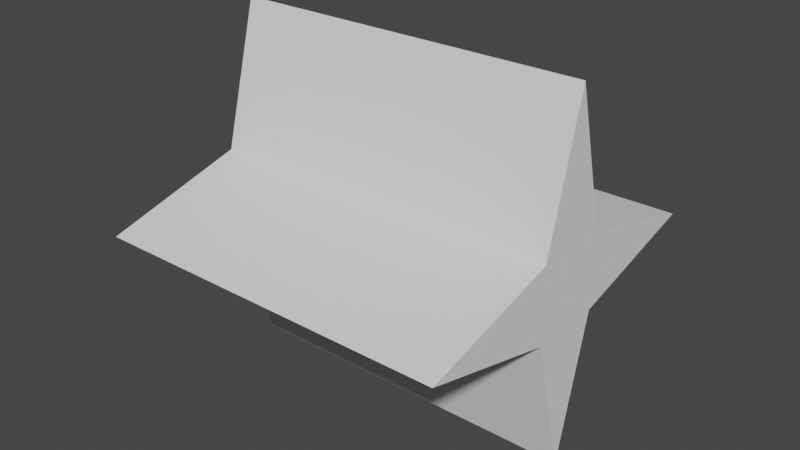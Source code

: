 # Source: Star.blend  (saved by Blender 2.90.8; exported with 4.5.12 LTS)
import bpy
from mathutils import Matrix  # noqa: F401  (used for matrix-valued properties, if any)

bpy.ops.wm.read_factory_settings(use_empty=True)
scene = bpy.context.scene
scene.name = 'Scene'

# ---- collections
col_collection = bpy.data.collections.new('Collection'); scene.collection.children.link(col_collection)

# ---- world
world_world = bpy.data.worlds.new('World'); scene.world = world_world
world_world.use_nodes = True; world_world.node_tree.nodes.clear()
_N = world_world.node_tree.nodes; _L = world_world.node_tree.links
n0 = _N.new('ShaderNodeOutputWorld'); n0.name = 'World Output'; n0.location = (300, 300)
n1 = _N.new('ShaderNodeBackground'); n1.name = 'Background'; n1.location = (10, 300)
n1.inputs[0].default_value = (0.05088, 0.05088, 0.05088, 1.0)
_L.new(n1.outputs[0], n0.inputs[0])
n0.is_active_output = True
world_world.color = (0.05088, 0.05088, 0.05088)
world_world.use_sun_shadow = False
world_world.sun_shadow_jitter_overblur = 0.0

# ---- meshes
me_star = bpy.data.meshes.new('Star')
me_star.from_pydata([(1.0, 1.0, 0.0), (-1.0, -1.0, 0.0), (1.0, -1.0, 0.0), (-1.0, 1.0, 0.0), (-1.0, 0.0, -1.0), (1.0, 0.0, 1.0), (-1.0, 0.0, 1.0), (1.0, 0.0, -1.0), (1.0, 0.0, 0.0), (-1.0, 0.0, 0.0), (-1.0, 0.2116, 0.2116), (0.0, 1.0, 0.0), (0.0, -1.0, 0.0), (0.0, 0.0, -1.0), (0.0, 0.0, 1.0), (-1.0, -0.2119, 0.2119), (1.0, -0.2119, 0.2119), (1.0, -0.2119, 0.2119), (1.0, 0.2116, 0.2116), (-1.0, 0.2116, 0.2116), (-1.0, -0.2073, -0.2073), (1.0, -0.2073, -0.2073), (1.0, -0.2073, -0.2073), (-1.0, 0.2116, 0.2116), (1.0, 0.205, -0.205), (-1.0, 0.205, -0.205)], [], [(9, 23, 19), (8, 5, 16), (7, 8, 21), (4, 9, 25), (20, 22, 2, 12, 1), (0, 18, 8), (1, 15, 9), (18, 10, 19, 23, 6, 14, 5), (15, 17, 16, 5, 14, 6), (9, 15, 6), (16, 17, 2, 8), (17, 15, 1, 12, 2), (3, 10, 18, 0, 11), (8, 18, 5), (19, 10, 3, 9), (4, 20, 9), (9, 20, 1), (21, 8, 2, 22), (20, 4, 13, 7, 21, 22), (7, 24, 8), (3, 11, 0, 24, 7, 13, 4, 25), (8, 24, 0), (23, 9, 6), (25, 9, 3)])
_uv = me_star.uv_layers.new(name='UVMap')
_uv.uv.foreach_set('vector', [0.5, 0.125, 0.5265, 0.1515, 0.5265, 0.1515, 0.5, 0.625, 0.625, 0.625, 0.5265, 0.6515, 0.375, 0.625, 0.5, 0.625, 0.4741, 0.6509, 0.375, 0.125, 0.5, 0.125, 0.4744, 0.1506, 0.4741, 0.09909, 0.4741, 0.6509, 0.5, 0.75, 0.5, 0.875, 0.5, 0.0, 0.5, 0.5, 0.5265, 0.5985, 0.5, 0.625, 0.5, 0.0, 0.5265, 0.09852, 0.5, 0.125, 0.5265, 0.5985, 0.5265, 0.1515, 0.5265, 0.1515, 0.5265, 0.1515, 0.875, 0.625, 0.75, 0.625, 0.625, 0.625, 0.5265, 0.09852, 0.5265, 0.6515, 0.5265, 0.6515, 0.625, 0.625, 0.75, 0.625, 0.625, 0.125, 0.5, 0.125, 0.5265, 0.09852, 0.625, 0.125, 0.5265, 0.6515, 0.5265, 0.6515, 0.5, 0.75, 0.5, 0.625, 0.5265, 0.6515, 0.5265, 0.09852, 0.5, 1.0, 0.5, 0.875, 0.5, 0.75, 0.5, 0.25, 0.5265, 0.1515, 0.5265, 0.5985, 0.5, 0.5, 0.5, 0.375, 0.5, 0.625, 0.5265, 0.5985, 0.625, 0.625, 0.5265, 0.1515, 0.5265, 0.1515, 0.5, 0.25, 0.5, 0.125, 0.375, 0.125, 0.4741, 0.09909, 0.5, 0.125, 0.5, 0.125, 0.4741, 0.09909, 0.5, 0.0, 0.4741, 0.6509, 0.5, 0.625, 0.5, 0.75, 0.4741, 0.6509, 0.4741, 0.09909, 0.125, 0.625, 0.25, 0.625, 0.375, 0.625, 0.4741, 0.6509, 0.4741, 0.6509, 0.375, 0.625, 0.4744, 0.5994, 0.5, 0.625, 0.5, 0.25, 0.5, 0.375, 0.5, 0.5, 0.4744, 0.5994, 0.375, 0.625, 0.25, 0.625, 0.375, 0.125, 0.4744, 0.1506, 0.5, 0.625, 0.4744, 0.5994, 0.5, 0.5, 0.5265, 0.1515, 0.5, 0.125, 0.625, 0.125, 0.4744, 0.1506, 0.5, 0.125, 0.5, 0.25])
me_star.materials.append(None)
me_star.use_remesh_preserve_volume = False
me_star.use_remesh_preserve_attributes = False
me_star.use_mirror_vertex_groups = False
me_star.update()

# ---- objects
ob_star = bpy.data.objects.new('Star', me_star)

# ---- transforms, parenting, visibility, modifiers, constraints
ob_star.location = (0.0, 0.0, 0.0)
ob_star.lock_rotations_4d = False
ob_star.empty_display_type = 'ARROWS'
ob_star.lineart.crease_threshold = 0.0

# ---- collection membership
col_collection.objects.link(ob_star)

# ---- scene / render settings (as saved in the file)
scene.frame_start = 1; scene.frame_end = 250; scene.frame_set(1)
scene.render.engine = 'BLENDER_EEVEE_NEXT'
scene.cycles.use_denoising = False
scene.cycles.samples = 128
scene.cycles.sampling_pattern = 'TABULATED_SOBOL'
scene.cycles.use_adaptive_sampling = False
scene.cycles.use_light_tree = False
scene.view_settings.view_transform = 'Filmic'
bpy.context.view_layer.update()

# ---- added for rendering (the .blend has no active camera and no usable light): camera, sun
cam_auto = bpy.data.cameras.new('AutoCamera')
cam_auto.lens = 50.0
cam_auto.sensor_width = 36.0
cam_auto.clip_end = 1000.0
ob_auto_camera = bpy.data.objects.new('AutoCamera', cam_auto)
scene.collection.objects.link(ob_auto_camera)
ob_auto_camera.location = (3.20507, -3.84609, 2.56406)
ob_auto_camera.rotation_euler = (1.09748, -7.21219e-08, 0.694738)
scene.camera = ob_auto_camera
light_auto_sun = bpy.data.lights.new('AutoSun', 'SUN')
light_auto_sun.energy = 3.0
light_auto_sun.angle = 0.0523599
ob_auto_sun = bpy.data.objects.new('AutoSun', light_auto_sun)
scene.collection.objects.link(ob_auto_sun)
ob_auto_sun.rotation_euler = (0.872665, 0.174533, 0.523599)
bpy.context.view_layer.update()
